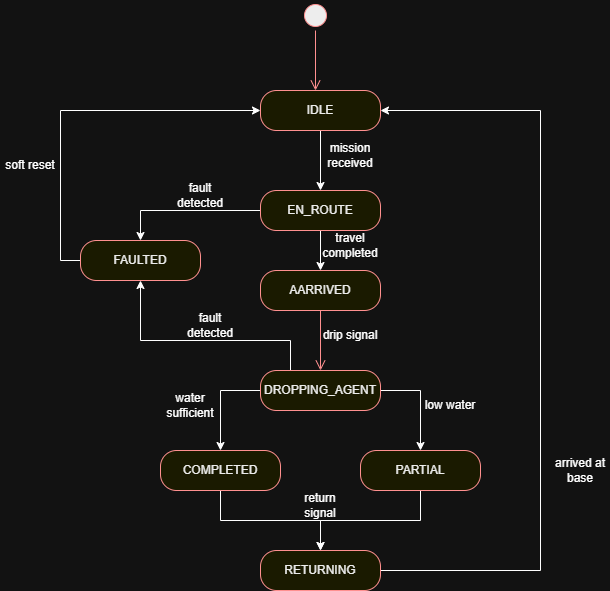

The diagram above was exported from draw.io. Its source (the exported page's mxGraphModel, read from the mxfile embedded in the PNG):
<mxGraphModel dx="1512" dy="823" grid="1" gridSize="10" guides="1" tooltips="1" connect="1" arrows="1" fold="1" page="1" pageScale="1" pageWidth="850" pageHeight="1100" math="0" shadow="0">
  <root>
    <mxCell id="0" />
    <mxCell id="1" parent="0" />
    <mxCell id="HqBsB3fJGbcRKRGRuun_-1" parent="1" style="ellipse;html=1;shape=startState;fillColor=#000000;strokeColor=#ff0000;" value="" vertex="1">
      <mxGeometry height="30" width="30" x="420" y="90" as="geometry" />
    </mxCell>
    <mxCell id="HqBsB3fJGbcRKRGRuun_-2" edge="1" parent="1" source="HqBsB3fJGbcRKRGRuun_-1" style="edgeStyle=orthogonalEdgeStyle;html=1;verticalAlign=bottom;endArrow=open;endSize=8;strokeColor=#ff0000;rounded=0;" value="">
      <mxGeometry relative="1" as="geometry">
        <mxPoint x="435" y="180" as="targetPoint" />
      </mxGeometry>
    </mxCell>
    <mxCell id="HqBsB3fJGbcRKRGRuun_-7" edge="1" parent="1" source="HqBsB3fJGbcRKRGRuun_-3" style="edgeStyle=orthogonalEdgeStyle;rounded=0;orthogonalLoop=1;jettySize=auto;html=1;exitX=0.5;exitY=1;exitDx=0;exitDy=0;" target="HqBsB3fJGbcRKRGRuun_-5">
      <mxGeometry relative="1" as="geometry" />
    </mxCell>
    <mxCell id="HqBsB3fJGbcRKRGRuun_-3" parent="1" style="rounded=1;whiteSpace=wrap;html=1;arcSize=40;fontColor=#000000;fillColor=#ffffc0;strokeColor=#ff0000;" value="IDLE" vertex="1">
      <mxGeometry height="40" width="120" x="380" y="180" as="geometry" />
    </mxCell>
    <mxCell id="HqBsB3fJGbcRKRGRuun_-10" edge="1" parent="1" source="HqBsB3fJGbcRKRGRuun_-5" style="edgeStyle=orthogonalEdgeStyle;rounded=0;orthogonalLoop=1;jettySize=auto;html=1;exitX=0.5;exitY=1;exitDx=0;exitDy=0;entryX=0.5;entryY=0;entryDx=0;entryDy=0;" target="HqBsB3fJGbcRKRGRuun_-8">
      <mxGeometry relative="1" as="geometry" />
    </mxCell>
    <mxCell id="HqBsB3fJGbcRKRGRuun_-29" edge="1" parent="1" source="HqBsB3fJGbcRKRGRuun_-5" style="edgeStyle=orthogonalEdgeStyle;rounded=0;orthogonalLoop=1;jettySize=auto;html=1;exitX=0;exitY=0.5;exitDx=0;exitDy=0;entryX=0.5;entryY=0;entryDx=0;entryDy=0;" target="HqBsB3fJGbcRKRGRuun_-27">
      <mxGeometry relative="1" as="geometry" />
    </mxCell>
    <mxCell id="HqBsB3fJGbcRKRGRuun_-5" parent="1" style="rounded=1;whiteSpace=wrap;html=1;arcSize=40;fontColor=#000000;fillColor=#ffffc0;strokeColor=#ff0000;" value="EN_ROUTE" vertex="1">
      <mxGeometry height="40" width="120" x="380" y="280" as="geometry" />
    </mxCell>
    <mxCell id="HqBsB3fJGbcRKRGRuun_-8" parent="1" style="rounded=1;whiteSpace=wrap;html=1;arcSize=40;fontColor=#000000;fillColor=#ffffc0;strokeColor=#ff0000;" value="AARRIVED" vertex="1">
      <mxGeometry height="40" width="120" x="380" y="360" as="geometry" />
    </mxCell>
    <mxCell id="HqBsB3fJGbcRKRGRuun_-9" edge="1" parent="1" source="HqBsB3fJGbcRKRGRuun_-8" style="edgeStyle=orthogonalEdgeStyle;html=1;verticalAlign=bottom;endArrow=open;endSize=8;strokeColor=#ff0000;rounded=0;" value="">
      <mxGeometry relative="1" as="geometry">
        <mxPoint x="440" y="460" as="targetPoint" />
      </mxGeometry>
    </mxCell>
    <mxCell id="HqBsB3fJGbcRKRGRuun_-18" edge="1" parent="1" source="HqBsB3fJGbcRKRGRuun_-11" style="edgeStyle=orthogonalEdgeStyle;rounded=0;orthogonalLoop=1;jettySize=auto;html=1;exitX=0;exitY=0.5;exitDx=0;exitDy=0;" target="HqBsB3fJGbcRKRGRuun_-13">
      <mxGeometry relative="1" as="geometry" />
    </mxCell>
    <mxCell id="HqBsB3fJGbcRKRGRuun_-19" edge="1" parent="1" source="HqBsB3fJGbcRKRGRuun_-11" style="edgeStyle=orthogonalEdgeStyle;rounded=0;orthogonalLoop=1;jettySize=auto;html=1;exitX=1;exitY=0.5;exitDx=0;exitDy=0;" target="HqBsB3fJGbcRKRGRuun_-15">
      <mxGeometry relative="1" as="geometry" />
    </mxCell>
    <mxCell id="HqBsB3fJGbcRKRGRuun_-33" edge="1" parent="1" source="HqBsB3fJGbcRKRGRuun_-11" style="edgeStyle=orthogonalEdgeStyle;rounded=0;orthogonalLoop=1;jettySize=auto;html=1;exitX=0.25;exitY=0;exitDx=0;exitDy=0;entryX=0.5;entryY=1;entryDx=0;entryDy=0;" target="HqBsB3fJGbcRKRGRuun_-27">
      <mxGeometry relative="1" as="geometry">
        <Array as="points">
          <mxPoint x="410" y="430" />
          <mxPoint x="260" y="430" />
        </Array>
      </mxGeometry>
    </mxCell>
    <mxCell id="HqBsB3fJGbcRKRGRuun_-11" parent="1" style="rounded=1;whiteSpace=wrap;html=1;arcSize=40;fontColor=#000000;fillColor=#ffffc0;strokeColor=#ff0000;" value="DROPPING_AGENT" vertex="1">
      <mxGeometry height="40" width="120" x="380" y="460" as="geometry" />
    </mxCell>
    <mxCell id="HqBsB3fJGbcRKRGRuun_-23" edge="1" parent="1" source="HqBsB3fJGbcRKRGRuun_-13" style="edgeStyle=orthogonalEdgeStyle;rounded=0;orthogonalLoop=1;jettySize=auto;html=1;exitX=0.5;exitY=1;exitDx=0;exitDy=0;">
      <mxGeometry relative="1" as="geometry">
        <mxPoint x="440" y="640" as="targetPoint" />
      </mxGeometry>
    </mxCell>
    <mxCell id="HqBsB3fJGbcRKRGRuun_-13" parent="1" style="rounded=1;whiteSpace=wrap;html=1;arcSize=40;fontColor=#000000;fillColor=#ffffc0;strokeColor=#ff0000;" value="COMPLETED" vertex="1">
      <mxGeometry height="40" width="120" x="280" y="540" as="geometry" />
    </mxCell>
    <mxCell id="HqBsB3fJGbcRKRGRuun_-22" edge="1" parent="1" source="HqBsB3fJGbcRKRGRuun_-15" style="edgeStyle=orthogonalEdgeStyle;rounded=0;orthogonalLoop=1;jettySize=auto;html=1;exitX=0.5;exitY=1;exitDx=0;exitDy=0;entryX=0.5;entryY=0;entryDx=0;entryDy=0;" target="HqBsB3fJGbcRKRGRuun_-20">
      <mxGeometry relative="1" as="geometry" />
    </mxCell>
    <mxCell id="HqBsB3fJGbcRKRGRuun_-15" parent="1" style="rounded=1;whiteSpace=wrap;html=1;arcSize=40;fontColor=#000000;fillColor=#ffffc0;strokeColor=#ff0000;" value="PARTIAL" vertex="1">
      <mxGeometry height="40" width="120" x="480" y="540" as="geometry" />
    </mxCell>
    <mxCell id="HqBsB3fJGbcRKRGRuun_-26" edge="1" parent="1" source="HqBsB3fJGbcRKRGRuun_-20" style="edgeStyle=orthogonalEdgeStyle;rounded=0;orthogonalLoop=1;jettySize=auto;html=1;exitX=1;exitY=0.5;exitDx=0;exitDy=0;entryX=1;entryY=0.5;entryDx=0;entryDy=0;" target="HqBsB3fJGbcRKRGRuun_-3">
      <mxGeometry relative="1" as="geometry">
        <Array as="points">
          <mxPoint x="660" y="660" />
          <mxPoint x="660" y="200" />
        </Array>
      </mxGeometry>
    </mxCell>
    <mxCell id="HqBsB3fJGbcRKRGRuun_-20" parent="1" style="rounded=1;whiteSpace=wrap;html=1;arcSize=40;fontColor=#000000;fillColor=#ffffc0;strokeColor=#ff0000;" value="RETURNING" vertex="1">
      <mxGeometry height="40" width="120" x="380" y="640" as="geometry" />
    </mxCell>
    <mxCell id="HqBsB3fJGbcRKRGRuun_-32" edge="1" parent="1" source="HqBsB3fJGbcRKRGRuun_-27" style="edgeStyle=orthogonalEdgeStyle;rounded=0;orthogonalLoop=1;jettySize=auto;html=1;exitX=0;exitY=0.5;exitDx=0;exitDy=0;entryX=0;entryY=0.5;entryDx=0;entryDy=0;" target="HqBsB3fJGbcRKRGRuun_-3">
      <mxGeometry relative="1" as="geometry" />
    </mxCell>
    <mxCell id="HqBsB3fJGbcRKRGRuun_-27" parent="1" style="rounded=1;whiteSpace=wrap;html=1;arcSize=40;fontColor=#000000;fillColor=#ffffc0;strokeColor=#ff0000;" value="FAULTED" vertex="1">
      <mxGeometry height="40" width="120" x="200" y="330" as="geometry" />
    </mxCell>
    <mxCell id="HqBsB3fJGbcRKRGRuun_-34" parent="1" style="text;html=1;whiteSpace=wrap;strokeColor=none;fillColor=none;align=center;verticalAlign=middle;rounded=0;" value="mission received" vertex="1">
      <mxGeometry height="30" width="60" x="440" y="230" as="geometry" />
    </mxCell>
    <mxCell id="HqBsB3fJGbcRKRGRuun_-35" parent="1" style="text;html=1;whiteSpace=wrap;strokeColor=none;fillColor=none;align=center;verticalAlign=middle;rounded=0;" value="travel completed" vertex="1">
      <mxGeometry height="30" width="60" x="440" y="320" as="geometry" />
    </mxCell>
    <mxCell id="HqBsB3fJGbcRKRGRuun_-37" parent="1" style="text;html=1;whiteSpace=wrap;strokeColor=none;fillColor=none;align=center;verticalAlign=middle;rounded=0;" value="drip signal" vertex="1">
      <mxGeometry height="30" width="60" x="440" y="410" as="geometry" />
    </mxCell>
    <mxCell id="HqBsB3fJGbcRKRGRuun_-38" parent="1" style="text;html=1;whiteSpace=wrap;strokeColor=none;fillColor=none;align=center;verticalAlign=middle;rounded=0;" value="low water" vertex="1">
      <mxGeometry height="30" width="60" x="540" y="480" as="geometry" />
    </mxCell>
    <mxCell id="HqBsB3fJGbcRKRGRuun_-39" parent="1" style="text;html=1;whiteSpace=wrap;strokeColor=none;fillColor=none;align=center;verticalAlign=middle;rounded=0;" value="water sufficient" vertex="1">
      <mxGeometry height="30" width="60" x="280" y="480" as="geometry" />
    </mxCell>
    <mxCell id="HqBsB3fJGbcRKRGRuun_-40" parent="1" style="text;html=1;whiteSpace=wrap;strokeColor=none;fillColor=none;align=center;verticalAlign=middle;rounded=0;" value="return signal" vertex="1">
      <mxGeometry height="30" width="60" x="410" y="580" as="geometry" />
    </mxCell>
    <mxCell id="HqBsB3fJGbcRKRGRuun_-41" parent="1" style="text;html=1;whiteSpace=wrap;strokeColor=none;fillColor=none;align=center;verticalAlign=middle;rounded=0;" value="arrived at base" vertex="1">
      <mxGeometry height="30" width="60" x="670" y="545" as="geometry" />
    </mxCell>
    <mxCell id="HqBsB3fJGbcRKRGRuun_-43" parent="1" style="text;html=1;whiteSpace=wrap;strokeColor=none;fillColor=none;align=center;verticalAlign=middle;rounded=0;" value="fault detected" vertex="1">
      <mxGeometry height="30" width="60" x="290" y="270" as="geometry" />
    </mxCell>
    <mxCell id="HqBsB3fJGbcRKRGRuun_-44" parent="1" style="text;html=1;whiteSpace=wrap;strokeColor=none;fillColor=none;align=center;verticalAlign=middle;rounded=0;" value="fault detected" vertex="1">
      <mxGeometry height="30" width="60" x="300" y="400" as="geometry" />
    </mxCell>
    <mxCell id="HqBsB3fJGbcRKRGRuun_-45" parent="1" style="text;html=1;whiteSpace=wrap;strokeColor=none;fillColor=none;align=center;verticalAlign=middle;rounded=0;" value="soft reset" vertex="1">
      <mxGeometry height="30" width="60" x="120" y="240" as="geometry" />
    </mxCell>
  </root>
</mxGraphModel>